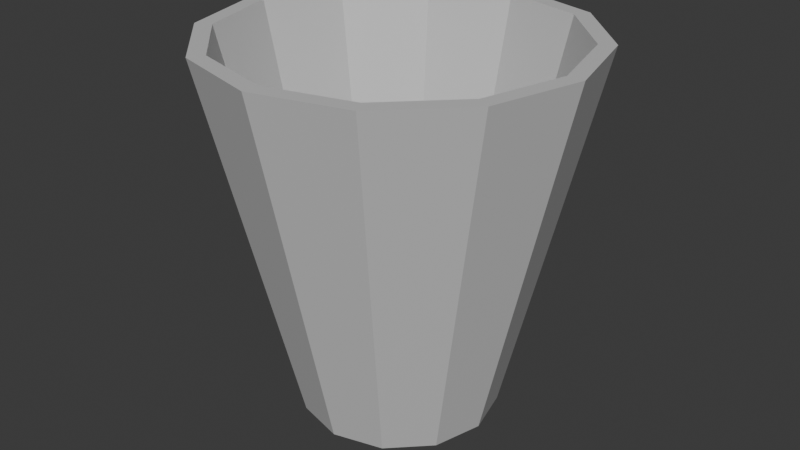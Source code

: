 # Source: cup.blend  (saved by Blender 4.3.34; exported with 4.5.12 LTS)
import bpy
from mathutils import Matrix  # noqa: F401  (used for matrix-valued properties, if any)

bpy.ops.wm.read_factory_settings(use_empty=True)
scene = bpy.context.scene
scene.name = 'Scene'

# ---- collections
col_collection = bpy.data.collections.new('Collection'); scene.collection.children.link(col_collection)

# ---- images (referenced by path relative to the original .blend; pixels are not part of the script)
import os
ASSET_DIR = os.environ.get("B2B_ASSET_DIR", "")  # directory of the original .blend (textures are referenced by path, not embedded)
HERE = os.path.dirname(os.path.abspath(__file__))  # packed textures are extracted next to this script under _unpacked/

def load_image(name, relpath, width, height, colorspace="sRGB"):
    """Load a texture the original file referenced (path relative to the .blend, or extracted next to this script)."""
    p = next((c for c in (os.path.join(HERE, relpath), os.path.join(ASSET_DIR, relpath)) if relpath and os.path.exists(c)), "")
    if p:
        img = bpy.data.images.load(p, check_existing=True)
        img.name = name
    else:  # same state as the original file: an image datablock whose file is absent (Cycles renders it pink)
        img = bpy.data.images.new(name, width, height)
        img.source = "FILE"
        img.filepath = "//" + (relpath or name)
    img.colorspace_settings.name = colorspace
    return img
img_cylinder_base_color = load_image('Cylinder Base Color', '_unpacked/Cylinder_Base_Color.96791bd6.png', 1024, 1024, 'sRGB')

# ---- materials (node trees are filled in below, after node groups)
mat_material_001 = bpy.data.materials.new('Material.001')

# ---- material node trees
mat_material_001.use_nodes = True; mat_material_001.node_tree.nodes.clear()
_N = mat_material_001.node_tree.nodes; _L = mat_material_001.node_tree.links
n0 = _N.new('ShaderNodeBsdfPrincipled'); n0.name = 'Principled BSDF'; n0.location = (10, 300)
n1 = _N.new('ShaderNodeOutputMaterial'); n1.name = 'Material Output'; n1.location = (300, 300)
n2 = _N.new('ShaderNodeTexImage'); n2.name = 'Image Texture'; n2.location = (-280, 260)
n2.image = img_cylinder_base_color
_L.new(n0.outputs[0], n1.inputs[0])
_L.new(n2.outputs[0], n0.inputs[0])
n1.is_active_output = True

# ---- world
world_world = bpy.data.worlds.new('World'); scene.world = world_world
world_world.use_nodes = True; world_world.node_tree.nodes.clear()
_N = world_world.node_tree.nodes; _L = world_world.node_tree.links
n0 = _N.new('ShaderNodeOutputWorld'); n0.name = 'World Output'; n0.location = (300, 300)
n1 = _N.new('ShaderNodeBackground'); n1.name = 'Background'; n1.location = (10, 300)
n1.inputs[0].default_value = (0.05088, 0.05088, 0.05088, 1.0)
_L.new(n1.outputs[0], n0.inputs[0])
n0.is_active_output = True
world_world.color = (0.05088, 0.05088, 0.05088)
world_world.sun_shadow_jitter_overblur = 0.0

# ---- meshes
me_cylinder = bpy.data.meshes.new('Cylinder')
me_cylinder.from_pydata([(2.328e-09, 0.5312, -1.0), (-4.699e-10, 0.9097, 1.0), (0.2656, 0.46, -1.0), (0.4548, 0.7878, 1.0), (0.46, 0.2656, -1.0), (0.7878, 0.4548, 1.0), (0.5312, -2.328e-09, -1.0), (0.9097, 4.699e-10, 1.0), (0.46, -0.2656, -1.0), (0.7878, -0.4548, 1.0), (0.2656, -0.46, -1.0), (0.4548, -0.7878, 1.0), (2.328e-09, -0.5312, -1.0), (-4.699e-10, -0.9097, 1.0), (-0.2656, -0.46, -1.0), (-0.4548, -0.7878, 1.0), (-0.46, -0.2656, -1.0), (-0.7878, -0.4548, 1.0), (-0.5312, -2.328e-09, -1.0), (-0.9097, 4.699e-10, 1.0), (-0.46, 0.2656, -1.0), (-0.7878, 0.4548, 1.0), (-0.2656, 0.46, -1.0), (-0.4548, 0.7878, 1.0), (0.5, 0.866, 1.0), (0.0, 1.0, 1.0), (0.866, 0.5, 1.0), (1.0, 0.0, 1.0), (0.866, -0.5, 1.0), (0.5, -0.866, 1.0), (0.0, -1.0, 1.0), (-0.5, -0.866, 1.0), (-0.866, -0.5, 1.0), (-1.0, 0.0, 1.0), (-0.866, 0.5, 1.0), (-0.5, 0.866, 1.0), (-2.841e-10, 0.4611, -0.8823), (0.2305, 0.3993, -0.8823), (0.3993, 0.2305, -0.8823), (0.4611, -4.66e-09, -0.8823), (0.3993, -0.2305, -0.8823), (0.2305, -0.3993, -0.8823), (-2.841e-10, -0.4611, -0.8823), (-0.2305, -0.3993, -0.8823), (-0.3993, -0.2305, -0.8823), (-0.4611, -4.66e-09, -0.8823), (-0.3993, 0.2305, -0.8823), (-0.2305, 0.3993, -0.8823)], [], [(0, 25, 24, 2), (2, 24, 26, 4), (4, 26, 27, 6), (6, 27, 28, 8), (8, 28, 29, 10), (10, 29, 30, 12), (12, 30, 31, 14), (14, 31, 32, 16), (16, 32, 33, 18), (18, 33, 34, 20), (23, 21, 46, 47), (20, 34, 35, 22), (22, 35, 25, 0), (0, 2, 4, 6, 8, 10, 12, 14, 16, 18, 20, 22), (1, 3, 24, 25), (3, 5, 26, 24), (5, 7, 27, 26), (7, 9, 28, 27), (9, 11, 29, 28), (11, 13, 30, 29), (13, 15, 31, 30), (15, 17, 32, 31), (17, 19, 33, 32), (19, 21, 34, 33), (21, 23, 35, 34), (23, 1, 25, 35), (37, 36, 47, 46, 45, 44, 43, 42, 41, 40, 39, 38), (3, 1, 36, 37), (17, 15, 43, 44), (11, 9, 40, 41), (1, 23, 47, 36), (5, 3, 37, 38), (19, 17, 44, 45), (13, 11, 41, 42), (7, 5, 38, 39), (21, 19, 45, 46), (15, 13, 42, 43), (9, 7, 39, 40)])
_uv = me_cylinder.uv_layers.new(name='UVMap')
_uv.uv.foreach_set('vector', [0.4226, 0.3446, 0.4021, 0.0, 0.4896, 0.0, 0.4691, 0.3446, 0.4691, 0.3446, 0.4896, 0.0, 0.5653, 0.005227, 0.5093, 0.3474, 0.056, 0.6738, -1.007e-08, 0.3316, 0.07574, 0.3264, 0.09624, 0.671, 0.09624, 0.671, 0.07574, 0.3264, 0.1632, 0.3264, 0.1427, 0.671, 0.1427, 0.671, 0.1632, 0.3264, 0.2389, 0.3316, 0.1829, 0.6738, 0.3824, 0.6948, 0.3264, 0.3526, 0.4021, 0.3474, 0.4226, 0.692, 0.4226, 0.692, 0.4021, 0.3474, 0.4896, 0.3474, 0.4691, 0.692, 0.4691, 0.692, 0.4896, 0.3474, 0.5653, 0.3526, 0.5093, 0.6948, 0.6213, 0.3474, 0.5653, 0.005227, 0.641, 0.0, 0.6615, 0.3446, 0.6615, 0.3446, 0.641, 0.0, 0.7285, 0.0, 0.708, 0.3446, 0.5653, 0.3474, 0.6342, 0.3521, 0.6538, 0.6591, 0.6189, 0.6567, 0.708, 0.3446, 0.7285, 0.0, 0.8042, 0.005227, 0.7482, 0.3474, 0.3824, 0.3474, 0.3264, 0.005227, 0.4021, 0.0, 0.4226, 0.3446, 0.3264, 0.8047, 0.3264, 0.7583, 0.3496, 0.718, 0.3898, 0.6948, 0.4363, 0.6948, 0.4765, 0.718, 0.4998, 0.7583, 0.4998, 0.8047, 0.4765, 0.8449, 0.4363, 0.8682, 0.3898, 0.8682, 0.3496, 0.8449, 0.01474, 0.203, 0.05452, 0.2719, 0.04373, 0.2827, -1.332e-08, 0.2069, 0.05452, 0.2719, 0.1234, 0.3116, 0.1195, 0.3264, 0.04373, 0.2827, 0.1234, 0.3116, 0.203, 0.3116, 0.2069, 0.3264, 0.1195, 0.3264, 0.203, 0.3116, 0.2719, 0.2719, 0.2827, 0.2827, 0.2069, 0.3264, 0.2719, 0.2719, 0.3116, 0.203, 0.3264, 0.2069, 0.2827, 0.2827, 0.3116, 0.203, 0.3116, 0.1234, 0.3264, 0.1195, 0.3264, 0.2069, 0.3116, 0.1234, 0.2719, 0.05452, 0.2827, 0.04373, 0.3264, 0.1195, 0.2719, 0.05452, 0.203, 0.01474, 0.2069, 8.802e-09, 0.2827, 0.04373, 0.203, 0.01474, 0.1234, 0.01474, 0.1195, 6.933e-09, 0.2069, 8.802e-09, 0.1234, 0.01474, 0.05452, 0.05452, 0.04373, 0.04373, 0.1195, 6.933e-09, 0.05452, 0.05452, 0.01474, 0.1234, -1.145e-08, 0.1195, 0.04373, 0.04373, 0.01474, 0.1234, 0.01474, 0.203, -1.332e-08, 0.2069, -1.145e-08, 0.1195, 0.8377, 0.8096, 0.8028, 0.7895, 0.7827, 0.7545, 0.7827, 0.7142, 0.8028, 0.6793, 0.8377, 0.6591, 0.8781, 0.6591, 0.913, 0.6793, 0.9331, 0.7142, 0.9331, 0.7545, 0.913, 0.7895, 0.8781, 0.8096, 0.6342, 0.6639, 0.7138, 0.6639, 0.6941, 0.9709, 0.6538, 0.9709, 0.0, 0.6738, 0.0689, 0.6785, 0.08851, 0.9855, 0.05359, 0.9831, 0.7827, 0.3474, 0.8516, 0.3521, 0.8712, 0.6591, 0.8362, 0.6567, 0.7138, 0.6639, 0.7827, 0.6591, 0.7291, 0.9685, 0.6941, 0.9709, 0.5653, 0.6591, 0.6342, 0.6639, 0.6538, 0.9709, 0.6189, 0.9685, 0.7138, 0.3521, 0.7827, 0.3474, 0.7291, 0.6567, 0.6941, 0.6591, 0.1484, 0.6785, 0.2173, 0.6738, 0.1638, 0.9831, 0.1288, 0.9855, 0.9311, 0.3521, 1.0, 0.3474, 0.9464, 0.6567, 0.9115, 0.6591, 0.6342, 0.3521, 0.7138, 0.3521, 0.6941, 0.6591, 0.6538, 0.6591, 0.0689, 0.6785, 0.1484, 0.6785, 0.1288, 0.9855, 0.08851, 0.9855, 0.8516, 0.3521, 0.9311, 0.3521, 0.9115, 0.6591, 0.8712, 0.6591])
me_cylinder.materials.append(mat_material_001)
me_cylinder.update()

# ---- objects
ob_cylinder = bpy.data.objects.new('Cylinder', me_cylinder)

# ---- transforms, parenting, visibility, modifiers, constraints
ob_cylinder.location = (0.0, 0.0, 2.43)

# ---- collection membership
col_collection.objects.link(ob_cylinder)

# ---- scene / render settings (as saved in the file)
scene.frame_start = 1; scene.frame_end = 250; scene.frame_set(1)
scene.render.engine = 'BLENDER_EEVEE_NEXT'
bpy.context.view_layer.update()

# ---- added for rendering (the .blend has no active camera and no usable light): camera, sun
cam_auto = bpy.data.cameras.new('AutoCamera')
cam_auto.lens = 50.0
cam_auto.sensor_width = 36.0
cam_auto.clip_end = 1000.0
ob_auto_camera = bpy.data.objects.new('AutoCamera', cam_auto)
scene.collection.objects.link(ob_auto_camera)
ob_auto_camera.location = (3.20507, -3.84609, 4.99431)
ob_auto_camera.rotation_euler = (1.09748, -7.21219e-08, 0.694738)
scene.camera = ob_auto_camera
light_auto_sun = bpy.data.lights.new('AutoSun', 'SUN')
light_auto_sun.energy = 3.0
light_auto_sun.angle = 0.0523599
ob_auto_sun = bpy.data.objects.new('AutoSun', light_auto_sun)
scene.collection.objects.link(ob_auto_sun)
ob_auto_sun.rotation_euler = (0.872665, 0.174533, 0.523599)
bpy.context.view_layer.update()
